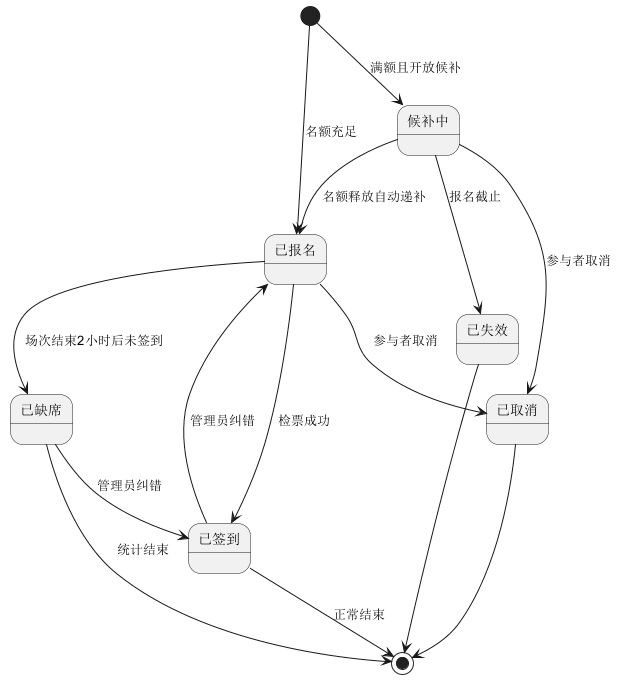

The diagram above was rendered by PlantUML. Its source (embedded in the PNG):
@startuml
[*] --> 已报名 : 名额充足
[*] --> 候补中 : 满额且开放候补
已报名 --> 已取消 : 参与者取消
已报名 --> 已签到 : 检票成功
已报名 --> 已缺席 : 场次结束2小时后未签到
候补中 --> 已报名 : 名额释放自动递补
候补中 --> 已取消 : 参与者取消
候补中 --> 已失效 : 报名截止
已签到 --> 已报名 : 管理员纠错
已缺席 --> 已签到 : 管理员纠错
已签到 --> [*] : 正常结束
已取消 --> [*]
已失效 --> [*]
已缺席 --> [*] : 统计结束
@enduml